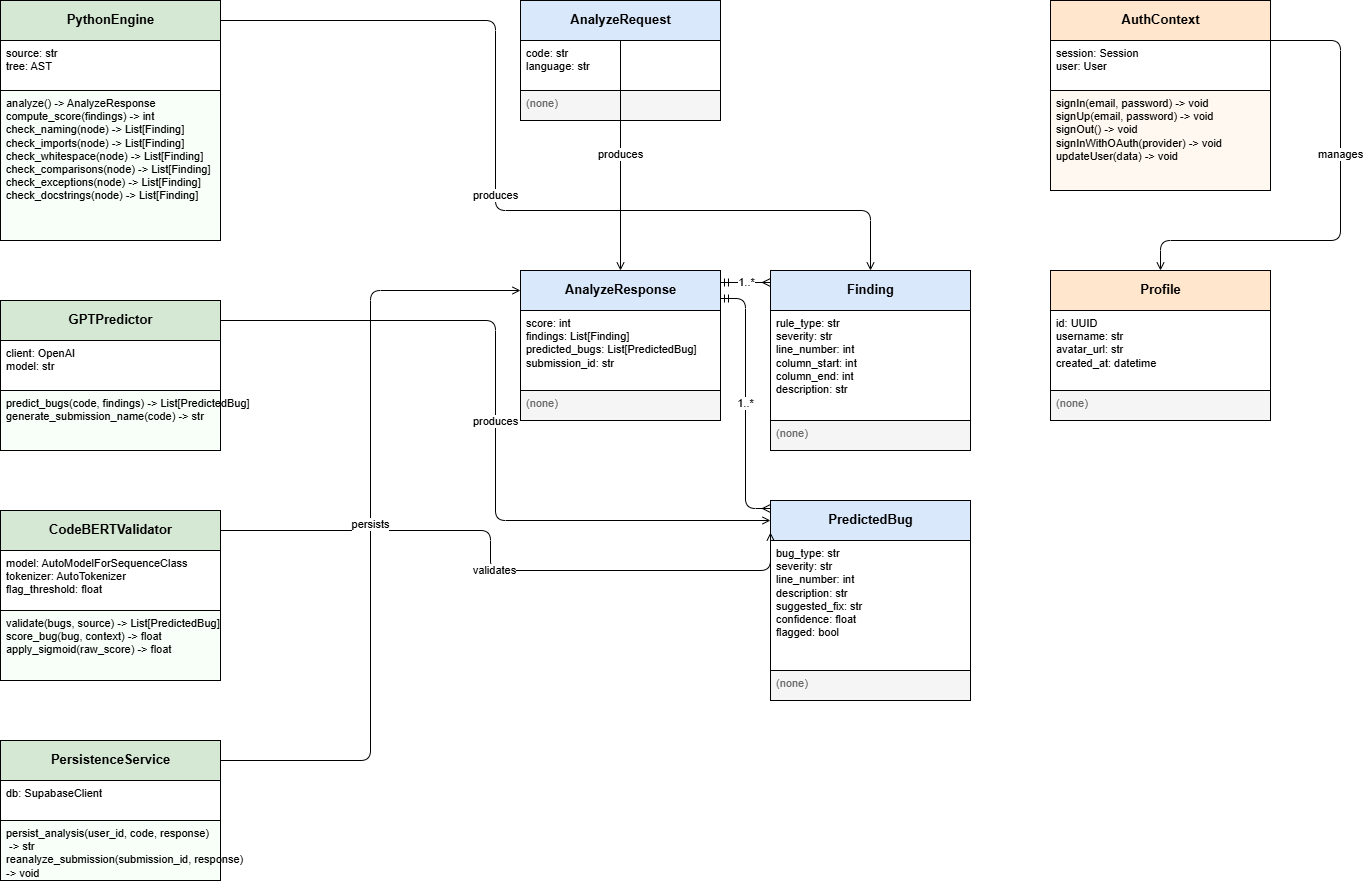

The diagram above was exported from draw.io. Its source (the exported page's mxGraphModel, read from the mxfile embedded in the PNG):
<mxGraphModel dx="1499" dy="1070" grid="1" gridSize="10" guides="1" tooltips="1" connect="1" arrows="1" fold="1" page="1" pageScale="1" pageWidth="850" pageHeight="1100" math="0" shadow="0">
  <root>
    <mxCell id="0" />
    <mxCell id="1" parent="0" />
    <mxCell id="2" parent="1" style="text;html=1;strokeColor=#000000;fillColor=#dae8fc;align=center;verticalAlign=middle;spacingTop=-2;fontStyle=1;fontSize=13;" value="AnalyzeRequest" vertex="1">
      <mxGeometry height="40" width="200" x="600" y="80" as="geometry" />
    </mxCell>
    <mxCell id="3" parent="1" style="text;html=1;strokeColor=#000000;fillColor=#ffffff;align=left;verticalAlign=top;spacingLeft=4;fontSize=11;" value="code: str&#10;language: str" vertex="1">
      <mxGeometry height="50" width="200" x="600" y="120" as="geometry" />
    </mxCell>
    <mxCell id="4" parent="1" style="text;html=1;strokeColor=#000000;fillColor=#f5f5f5;align=left;verticalAlign=top;spacingLeft=4;fontSize=11;fontColor=#666666;" value="(none)" vertex="1">
      <mxGeometry height="30" width="200" x="600" y="170" as="geometry" />
    </mxCell>
    <mxCell id="5" parent="1" style="text;html=1;strokeColor=#000000;fillColor=#dae8fc;align=center;verticalAlign=middle;spacingTop=-2;fontStyle=1;fontSize=13;" value="AnalyzeResponse" vertex="1">
      <mxGeometry height="40" width="200" x="600" y="350" as="geometry" />
    </mxCell>
    <mxCell id="6" parent="1" style="text;html=1;strokeColor=#000000;fillColor=#ffffff;align=left;verticalAlign=top;spacingLeft=4;fontSize=11;" value="score: int&#10;findings: List[Finding]&#10;predicted_bugs: List[PredictedBug]&#10;submission_id: str" vertex="1">
      <mxGeometry height="80" width="200" x="600" y="390" as="geometry" />
    </mxCell>
    <mxCell id="7" parent="1" style="text;html=1;strokeColor=#000000;fillColor=#f5f5f5;align=left;verticalAlign=top;spacingLeft=4;fontSize=11;fontColor=#666666;" value="(none)" vertex="1">
      <mxGeometry height="30" width="200" x="600" y="470" as="geometry" />
    </mxCell>
    <mxCell id="8" parent="1" style="text;html=1;strokeColor=#000000;fillColor=#dae8fc;align=center;verticalAlign=middle;spacingTop=-2;fontStyle=1;fontSize=13;" value="Finding" vertex="1">
      <mxGeometry height="40" width="200" x="850" y="350" as="geometry" />
    </mxCell>
    <mxCell id="9" parent="1" style="text;html=1;strokeColor=#000000;fillColor=#ffffff;align=left;verticalAlign=top;spacingLeft=4;fontSize=11;" value="rule_type: str&#10;severity: str&#10;line_number: int&#10;column_start: int&#10;column_end: int&#10;description: str" vertex="1">
      <mxGeometry height="110" width="200" x="850" y="390" as="geometry" />
    </mxCell>
    <mxCell id="10" parent="1" style="text;html=1;strokeColor=#000000;fillColor=#f5f5f5;align=left;verticalAlign=top;spacingLeft=4;fontSize=11;fontColor=#666666;" value="(none)" vertex="1">
      <mxGeometry height="30" width="200" x="850" y="500" as="geometry" />
    </mxCell>
    <mxCell id="11" parent="1" style="text;html=1;strokeColor=#000000;fillColor=#dae8fc;align=center;verticalAlign=middle;spacingTop=-2;fontStyle=1;fontSize=13;" value="PredictedBug" vertex="1">
      <mxGeometry height="40" width="200" x="850" y="580" as="geometry" />
    </mxCell>
    <mxCell id="12" parent="1" style="text;html=1;strokeColor=#000000;fillColor=#ffffff;align=left;verticalAlign=top;spacingLeft=4;fontSize=11;" value="bug_type: str&#10;severity: str&#10;line_number: int&#10;description: str&#10;suggested_fix: str&#10;confidence: float&#10;flagged: bool" vertex="1">
      <mxGeometry height="130" width="200" x="850" y="620" as="geometry" />
    </mxCell>
    <mxCell id="13" parent="1" style="text;html=1;strokeColor=#000000;fillColor=#f5f5f5;align=left;verticalAlign=top;spacingLeft=4;fontSize=11;fontColor=#666666;" value="(none)" vertex="1">
      <mxGeometry height="30" width="200" x="850" y="750" as="geometry" />
    </mxCell>
    <mxCell id="14" parent="1" style="text;html=1;strokeColor=#000000;fillColor=#d5e8d4;align=center;verticalAlign=middle;spacingTop=-2;fontStyle=1;fontSize=13;" value="PythonEngine" vertex="1">
      <mxGeometry height="40" width="220" x="80" y="80" as="geometry" />
    </mxCell>
    <mxCell id="15" parent="1" style="text;html=1;strokeColor=#000000;fillColor=#ffffff;align=left;verticalAlign=top;spacingLeft=4;fontSize=11;" value="source: str&#10;tree: AST" vertex="1">
      <mxGeometry height="50" width="220" x="80" y="120" as="geometry" />
    </mxCell>
    <mxCell id="16" parent="1" style="text;html=1;strokeColor=#000000;fillColor=#f8fff8;align=left;verticalAlign=top;spacingLeft=4;fontSize=11;" value="analyze() -&gt; AnalyzeResponse&#10;compute_score(findings) -&gt; int&#10;check_naming(node) -&gt; List[Finding]&#10;check_imports(node) -&gt; List[Finding]&#10;check_whitespace(node) -&gt; List[Finding]&#10;check_comparisons(node) -&gt; List[Finding]&#10;check_exceptions(node) -&gt; List[Finding]&#10;check_docstrings(node) -&gt; List[Finding]" vertex="1">
      <mxGeometry height="150" width="220" x="80" y="170" as="geometry" />
    </mxCell>
    <mxCell id="17" parent="1" style="text;html=1;strokeColor=#000000;fillColor=#d5e8d4;align=center;verticalAlign=middle;spacingTop=-2;fontStyle=1;fontSize=13;" value="GPTPredictor" vertex="1">
      <mxGeometry height="40" width="220" x="80" y="380" as="geometry" />
    </mxCell>
    <mxCell id="18" parent="1" style="text;html=1;strokeColor=#000000;fillColor=#ffffff;align=left;verticalAlign=top;spacingLeft=4;fontSize=11;" value="client: OpenAI&#10;model: str" vertex="1">
      <mxGeometry height="50" width="220" x="80" y="420" as="geometry" />
    </mxCell>
    <mxCell id="19" parent="1" style="text;html=1;strokeColor=#000000;fillColor=#f8fff8;align=left;verticalAlign=top;spacingLeft=4;fontSize=11;" value="predict_bugs(code, findings) -&gt; List[PredictedBug]&#10;generate_submission_name(code) -&gt; str" vertex="1">
      <mxGeometry height="60" width="220" x="80" y="470" as="geometry" />
    </mxCell>
    <mxCell id="20" parent="1" style="text;html=1;strokeColor=#000000;fillColor=#d5e8d4;align=center;verticalAlign=middle;spacingTop=-2;fontStyle=1;fontSize=13;" value="CodeBERTValidator" vertex="1">
      <mxGeometry height="40" width="220" x="80" y="590" as="geometry" />
    </mxCell>
    <mxCell id="21" parent="1" style="text;html=1;strokeColor=#000000;fillColor=#ffffff;align=left;verticalAlign=top;spacingLeft=4;fontSize=11;" value="model: AutoModelForSequenceClass&lt;br&gt;tokenizer: AutoTokenizer&lt;br&gt;flag_threshold: float" vertex="1">
      <mxGeometry height="60" width="220" x="80" y="630" as="geometry" />
    </mxCell>
    <mxCell id="22" parent="1" style="text;html=1;strokeColor=#000000;fillColor=#f8fff8;align=left;verticalAlign=top;spacingLeft=4;fontSize=11;" value="validate(bugs, source) -&gt; List[PredictedBug]&#10;score_bug(bug, context) -&gt; float&#10;apply_sigmoid(raw_score) -&gt; float" vertex="1">
      <mxGeometry height="70" width="220" x="80" y="690" as="geometry" />
    </mxCell>
    <mxCell id="23" parent="1" style="text;html=1;strokeColor=#000000;fillColor=#d5e8d4;align=center;verticalAlign=middle;spacingTop=-2;fontStyle=1;fontSize=13;" value="PersistenceService" vertex="1">
      <mxGeometry height="40" width="220" x="80" y="820" as="geometry" />
    </mxCell>
    <mxCell id="24" parent="1" style="text;html=1;strokeColor=#000000;fillColor=#ffffff;align=left;verticalAlign=top;spacingLeft=4;fontSize=11;" value="db: SupabaseClient" vertex="1">
      <mxGeometry height="40" width="220" x="80" y="860" as="geometry" />
    </mxCell>
    <mxCell id="25" parent="1" style="text;html=1;strokeColor=#000000;fillColor=#f8fff8;align=left;verticalAlign=top;spacingLeft=4;fontSize=11;" value="persist_analysis(user_id, code, response)&lt;div&gt;&amp;nbsp;-&amp;gt; str&lt;br&gt;reanalyze_submission(submission_id, response)&amp;nbsp;&lt;/div&gt;&lt;div&gt;-&amp;gt; void&lt;/div&gt;" vertex="1">
      <mxGeometry height="60" width="220" x="80" y="900" as="geometry" />
    </mxCell>
    <mxCell id="26" parent="1" style="text;html=1;strokeColor=#000000;fillColor=#ffe6cc;align=center;verticalAlign=middle;spacingTop=-2;fontStyle=1;fontSize=13;" value="AuthContext" vertex="1">
      <mxGeometry height="40" width="220" x="1130" y="80" as="geometry" />
    </mxCell>
    <mxCell id="27" parent="1" style="text;html=1;strokeColor=#000000;fillColor=#ffffff;align=left;verticalAlign=top;spacingLeft=4;fontSize=11;" value="session: Session&#10;user: User" vertex="1">
      <mxGeometry height="50" width="220" x="1130" y="120" as="geometry" />
    </mxCell>
    <mxCell id="28" parent="1" style="text;html=1;strokeColor=#000000;fillColor=#fff8f0;align=left;verticalAlign=top;spacingLeft=4;fontSize=11;" value="signIn(email, password) -&gt; void&#10;signUp(email, password) -&gt; void&#10;signOut() -&gt; void&#10;signInWithOAuth(provider) -&gt; void&#10;updateUser(data) -&gt; void" vertex="1">
      <mxGeometry height="100" width="220" x="1130" y="170" as="geometry" />
    </mxCell>
    <mxCell id="29" parent="1" style="text;html=1;strokeColor=#000000;fillColor=#ffe6cc;align=center;verticalAlign=middle;spacingTop=-2;fontStyle=1;fontSize=13;" value="Profile" vertex="1">
      <mxGeometry height="40" width="220" x="1130" y="350" as="geometry" />
    </mxCell>
    <mxCell id="30" parent="1" style="text;html=1;strokeColor=#000000;fillColor=#ffffff;align=left;verticalAlign=top;spacingLeft=4;fontSize=11;" value="id: UUID&#10;username: str&#10;avatar_url: str&#10;created_at: datetime" vertex="1">
      <mxGeometry height="80" width="220" x="1130" y="390" as="geometry" />
    </mxCell>
    <mxCell id="31" parent="1" style="text;html=1;strokeColor=#000000;fillColor=#f5f5f5;align=left;verticalAlign=top;spacingLeft=4;fontSize=11;fontColor=#666666;" value="(none)" vertex="1">
      <mxGeometry height="30" width="220" x="1130" y="470" as="geometry" />
    </mxCell>
    <mxCell id="32" edge="1" parent="1" source="14" style="edgeStyle=orthogonalEdgeStyle;html=1;exitX=1;exitY=0.5;exitDx=0;exitDy=0;entryX=0.5;entryY=0;entryDx=0;entryDy=0;endArrow=open;endFill=0;fontSize=11;" target="8" value="produces">
      <mxGeometry relative="1" as="geometry">
        <Array as="points">
          <mxPoint x="575" y="100" />
          <mxPoint x="575" y="290" />
          <mxPoint x="950" y="290" />
        </Array>
      </mxGeometry>
    </mxCell>
    <mxCell id="33" edge="1" parent="1" source="17" style="edgeStyle=orthogonalEdgeStyle;html=1;exitX=1;exitY=0.5;exitDx=0;exitDy=0;entryX=0;entryY=0.5;entryDx=0;entryDy=0;endArrow=open;endFill=0;fontSize=11;" target="11" value="produces">
      <mxGeometry relative="1" as="geometry" />
    </mxCell>
    <mxCell id="34" edge="1" parent="1" source="20" style="edgeStyle=orthogonalEdgeStyle;html=1;exitX=1;exitY=0.5;exitDx=0;exitDy=0;entryX=0;entryY=0.8;entryDx=0;entryDy=0;endArrow=open;endFill=0;fontSize=11;" target="11" value="validates">
      <mxGeometry relative="1" as="geometry">
        <Array as="points">
          <mxPoint x="570" y="610" />
          <mxPoint x="570" y="650" />
          <mxPoint x="850" y="650" />
        </Array>
      </mxGeometry>
    </mxCell>
    <mxCell id="35" edge="1" parent="1" source="23" style="edgeStyle=orthogonalEdgeStyle;html=1;exitX=1;exitY=0.5;exitDx=0;exitDy=0;entryX=0;entryY=0.5;entryDx=0;entryDy=0;endArrow=open;endFill=0;fontSize=11;" target="5" value="persists">
      <mxGeometry relative="1" as="geometry">
        <Array as="points">
          <mxPoint x="450" y="840" />
          <mxPoint x="450" y="370" />
        </Array>
      </mxGeometry>
    </mxCell>
    <mxCell id="36" edge="1" parent="1" source="5" style="edgeStyle=orthogonalEdgeStyle;html=1;exitX=1;exitY=0.3;exitDx=0;exitDy=0;entryX=0;entryY=0.3;entryDx=0;entryDy=0;endArrow=ERmany;endFill=1;startArrow=ERmandOne;startFill=0;fontSize=11;" target="8" value="1..*">
      <mxGeometry relative="1" as="geometry" />
    </mxCell>
    <mxCell id="37" edge="1" parent="1" source="5" style="edgeStyle=orthogonalEdgeStyle;html=1;exitX=1;exitY=0.7;exitDx=0;exitDy=0;entryX=0;entryY=0.2;entryDx=0;entryDy=0;endArrow=ERmany;endFill=1;startArrow=ERmandOne;startFill=0;fontSize=11;" target="11" value="1..*">
      <mxGeometry relative="1" as="geometry" />
    </mxCell>
    <mxCell id="38" edge="1" parent="1" source="2" style="edgeStyle=orthogonalEdgeStyle;html=1;exitX=0.5;exitY=1;exitDx=0;exitDy=0;entryX=0.5;entryY=0;entryDx=0;entryDy=0;endArrow=open;endFill=0;fontSize=11;" target="5" value="produces">
      <mxGeometry relative="1" as="geometry" />
    </mxCell>
    <mxCell id="39" edge="1" parent="1" source="26" style="edgeStyle=orthogonalEdgeStyle;html=1;exitX=0.5;exitY=1;exitDx=0;exitDy=0;entryX=0.5;entryY=0;entryDx=0;entryDy=0;endArrow=open;endFill=0;fontSize=11;" target="29" value="manages">
      <mxGeometry relative="1" as="geometry">
        <Array as="points">
          <mxPoint x="1420" y="120" />
          <mxPoint x="1420" y="320" />
          <mxPoint x="1240" y="320" />
        </Array>
      </mxGeometry>
    </mxCell>
  </root>
</mxGraphModel>